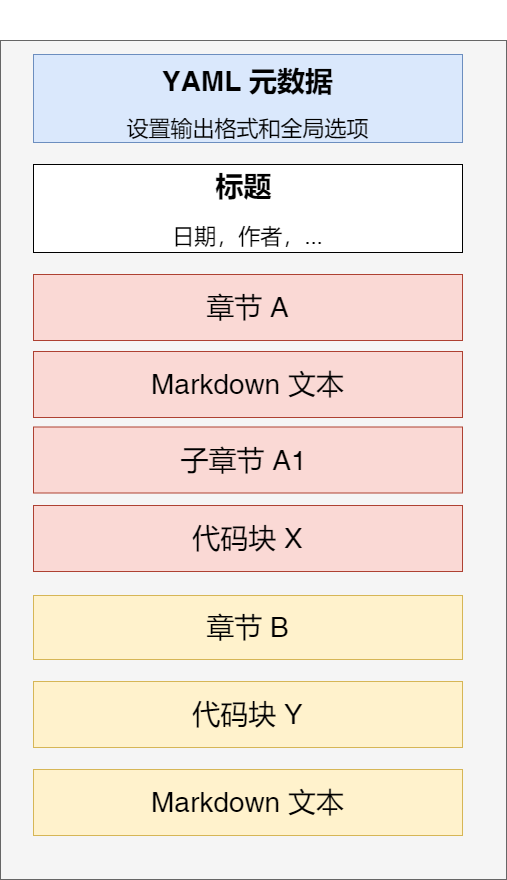

The diagram above was exported from draw.io. Its source (the exported page's mxGraphModel, read from the mxfile embedded in the PNG):
<mxGraphModel dx="1209" dy="1795" grid="1" gridSize="11" guides="1" tooltips="1" connect="1" arrows="1" fold="1" page="1" pageScale="1" pageWidth="827" pageHeight="1169" math="0" shadow="0">
  <root>
    <mxCell id="0" />
    <mxCell id="1" parent="0" />
    <mxCell id="qg5G182wxmXLFEKND0S_-1" value="" style="rounded=0;whiteSpace=wrap;html=1;fillColor=#f5f5f5;strokeColor=#666666;fontColor=#333333;" parent="1" vertex="1">
      <mxGeometry x="187" y="30" width="506" height="839" as="geometry" />
    </mxCell>
    <mxCell id="TL3M9jIrXkI3wtLlWNE2-1" value="&lt;h1 style=&quot;font-size: 25px&quot;&gt;&lt;font style=&quot;font-size: 25px&quot;&gt;&lt;br&gt;&lt;/font&gt;&lt;/h1&gt;&lt;h1 style=&quot;font-size: 28px&quot;&gt;&lt;font style=&quot;font-size: 28px&quot;&gt;YAML 元数据&lt;/font&gt;&lt;/h1&gt;&lt;div style=&quot;font-size: 22px&quot;&gt;&lt;font style=&quot;font-size: 22px&quot;&gt;设置输出格式和全局选项&lt;/font&gt;&lt;/div&gt;&lt;div style=&quot;font-size: 22px&quot;&gt;&lt;font style=&quot;font-size: 22px&quot;&gt;&lt;br&gt;&lt;/font&gt;&lt;/div&gt;&lt;div style=&quot;font-size: 25px&quot;&gt;&lt;br&gt;&lt;/div&gt;" style="rounded=0;whiteSpace=wrap;html=1;fillColor=#dae8fc;strokeColor=#6c8ebf;" parent="1" vertex="1">
      <mxGeometry x="220" y="44" width="429" height="88" as="geometry" />
    </mxCell>
    <mxCell id="TL3M9jIrXkI3wtLlWNE2-2" value="&lt;h1 style=&quot;font-size: 28px&quot;&gt;&lt;font style=&quot;font-size: 28px&quot;&gt;标题&amp;nbsp;&lt;/font&gt;&lt;/h1&gt;&lt;h1&gt;&lt;font style=&quot;font-weight: normal ; font-size: 22px&quot;&gt;日期，作者，...&lt;/font&gt;&lt;/h1&gt;" style="rounded=0;whiteSpace=wrap;html=1;" parent="1" vertex="1">
      <mxGeometry x="220" y="154" width="429" height="88" as="geometry" />
    </mxCell>
    <mxCell id="TL3M9jIrXkI3wtLlWNE2-36" value="&lt;h1&gt;&lt;span style=&quot;font-weight: normal&quot;&gt;&lt;font style=&quot;font-size: 28px&quot;&gt;章节 A&lt;/font&gt;&lt;/span&gt;&lt;/h1&gt;" style="rounded=0;whiteSpace=wrap;html=1;fillColor=#fad9d5;strokeColor=#ae4132;" parent="1" vertex="1">
      <mxGeometry x="220" y="264" width="429" height="66" as="geometry" />
    </mxCell>
    <mxCell id="TL3M9jIrXkI3wtLlWNE2-38" value="&lt;h1&gt;&lt;span style=&quot;font-weight: 400&quot;&gt;&lt;font style=&quot;font-size: 28px&quot;&gt;Markdown 文本&lt;/font&gt;&lt;/span&gt;&lt;/h1&gt;" style="rounded=0;whiteSpace=wrap;html=1;fillColor=#fad9d5;strokeColor=#ae4132;" parent="1" vertex="1">
      <mxGeometry x="220" y="341" width="429" height="66" as="geometry" />
    </mxCell>
    <mxCell id="TL3M9jIrXkI3wtLlWNE2-39" value="&lt;h1&gt;&lt;span style=&quot;font-weight: 400&quot;&gt;&lt;font style=&quot;font-size: 28px&quot;&gt;子章节 A1&amp;nbsp;&lt;/font&gt;&lt;/span&gt;&lt;/h1&gt;" style="rounded=0;whiteSpace=wrap;html=1;fillColor=#fad9d5;strokeColor=#ae4132;" parent="1" vertex="1">
      <mxGeometry x="220" y="416.5" width="429" height="66" as="geometry" />
    </mxCell>
    <mxCell id="TL3M9jIrXkI3wtLlWNE2-40" value="&lt;h1&gt;&lt;span style=&quot;font-weight: 400&quot;&gt;&lt;font style=&quot;font-size: 28px&quot;&gt;代码块 X&lt;/font&gt;&lt;/span&gt;&lt;/h1&gt;" style="rounded=0;whiteSpace=wrap;html=1;fillColor=#fad9d5;strokeColor=#ae4132;" parent="1" vertex="1">
      <mxGeometry x="220" y="495" width="429" height="66" as="geometry" />
    </mxCell>
    <mxCell id="TL3M9jIrXkI3wtLlWNE2-41" value="&lt;h1&gt;&lt;span style=&quot;font-weight: normal&quot;&gt;&lt;font style=&quot;font-size: 28px&quot;&gt;章节 B&lt;/font&gt;&lt;/span&gt;&lt;/h1&gt;" style="rounded=0;whiteSpace=wrap;html=1;fillColor=#fff2cc;strokeColor=#d6b656;" parent="1" vertex="1">
      <mxGeometry x="220" y="585" width="429" height="64" as="geometry" />
    </mxCell>
    <mxCell id="TL3M9jIrXkI3wtLlWNE2-42" value="&lt;h1&gt;&lt;span style=&quot;font-weight: 400&quot;&gt;&lt;font style=&quot;font-size: 28px&quot;&gt;代码块 Y&lt;/font&gt;&lt;/span&gt;&lt;/h1&gt;" style="rounded=0;whiteSpace=wrap;html=1;fillColor=#fff2cc;strokeColor=#d6b656;" parent="1" vertex="1">
      <mxGeometry x="220" y="671" width="429" height="66" as="geometry" />
    </mxCell>
    <mxCell id="TL3M9jIrXkI3wtLlWNE2-43" value="&lt;h1&gt;&lt;span style=&quot;font-weight: 400&quot;&gt;&lt;font style=&quot;font-size: 28px&quot;&gt;Markdown 文本&lt;/font&gt;&lt;/span&gt;&lt;/h1&gt;" style="rounded=0;whiteSpace=wrap;html=1;fillColor=#fff2cc;strokeColor=#d6b656;" parent="1" vertex="1">
      <mxGeometry x="220" y="759" width="429" height="66" as="geometry" />
    </mxCell>
  </root>
</mxGraphModel>